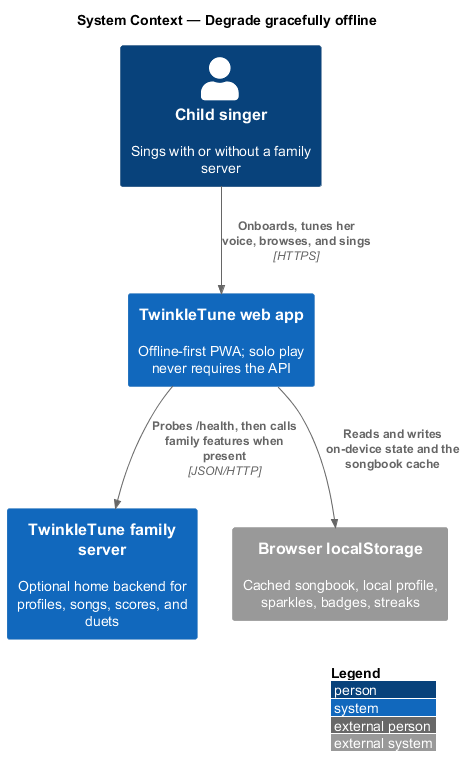

The diagram above was rendered by PlantUML. Its source (embedded in the PNG):
@startuml
!include <C4/C4_Context>
LAYOUT_WITH_LEGEND()
title System Context — Degrade gracefully offline

Person(child, "Child singer", "Sings with or without a family server")
System(app, "TwinkleTune web app", "Offline-first PWA; solo play never requires the API")
System(server, "TwinkleTune family server", "Optional home backend for profiles, songs, scores, and duets")
System_Ext(storage, "Browser localStorage", "Cached songbook, local profile, sparkles, badges, streaks")

Rel(child, app, "Onboards, tunes her voice, browses, and sings", "HTTPS")
Rel(app, server, "Probes /health, then calls family features when present", "JSON/HTTP")
Rel(app, storage, "Reads and writes on-device state and the songbook cache")
@enduml